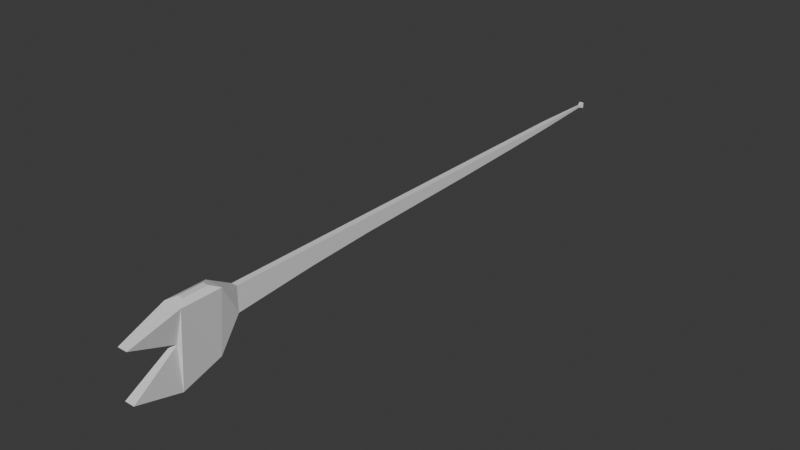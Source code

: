 # Source: very-long-fish.blend  (saved by Blender 4.0.36; exported with 4.5.12 LTS)
import bpy
from mathutils import Matrix  # noqa: F401  (used for matrix-valued properties, if any)

bpy.ops.wm.read_factory_settings(use_empty=True)
scene = bpy.context.scene
scene.name = 'Scene'

# ---- collections
col_collection = bpy.data.collections.new('Collection'); scene.collection.children.link(col_collection)

# ---- materials (node trees are filled in below, after node groups)
mat_material = bpy.data.materials.new('Material')
mat_material.alpha_threshold = 0.0
mat_material.use_transparent_shadow = False
mat_material.roughness = 0.5
mat_material.line_color = (0.0, 0.0, 0.0, 1.0)

# ---- material node trees
mat_material.use_nodes = True; mat_material.node_tree.nodes.clear()
_N = mat_material.node_tree.nodes; _L = mat_material.node_tree.links
n0 = _N.new('ShaderNodeOutputMaterial'); n0.name = 'Material Output'; n0.location = (300, 300)
n1 = _N.new('ShaderNodeBsdfPrincipled'); n1.name = 'Principled BSDF'; n1.location = (10, 300)
n1.inputs[3].default_value = 1.45
_L.new(n1.outputs[0], n0.inputs[0])
n0.is_active_output = True

# ---- world
world_world = bpy.data.worlds.new('World'); scene.world = world_world
world_world.use_nodes = True; world_world.node_tree.nodes.clear()
_N = world_world.node_tree.nodes; _L = world_world.node_tree.links
n0 = _N.new('ShaderNodeOutputWorld'); n0.name = 'World Output'; n0.location = (300, 300)
n1 = _N.new('ShaderNodeBackground'); n1.name = 'Background'; n1.location = (10, 300)
n1.inputs[0].default_value = (0.05088, 0.05088, 0.05088, 1.0)
_L.new(n1.outputs[0], n0.inputs[0])
n0.is_active_output = True
world_world.color = (0.05088, 0.05088, 0.05088)
world_world.use_sun_shadow = False
world_world.sun_shadow_jitter_overblur = 0.0

# ---- meshes
me_cube = bpy.data.meshes.new('Cube')
me_cube.from_pydata([(0.07576, -1.532, 0.02578), (0.02079, -1.532, -0.4831), (0.07576, -1.846, 0.02578), (0.02079, -1.846, -0.5799), (-0.06929, -1.532, 0.02578), (-0.01431, -1.532, -0.4831), (-0.06929, -1.846, 0.02578), (-0.01431, -1.846, -0.5799), (0.04289, -2.22, -0.09277), (0.04289, -2.22, -0.4641), (-0.03641, -2.22, -0.09277), (-0.03641, -2.22, -0.4641), (0.02677, -1.375, -0.05119), (0.02677, -1.375, -0.2435), (-0.02029, -1.375, -0.05119), (-0.02029, -1.375, -0.2435), (0.02677, -0.7273, -0.05119), (0.02677, -0.7273, -0.1949), (-0.02029, -0.7273, -0.05119), (-0.02029, -0.7273, -0.1949), (0.02677, -0.1783, -0.05119), (0.02677, -0.1783, -0.1686), (-0.02029, -0.1783, -0.05119), (-0.02029, -0.1783, -0.1686), (0.02677, 0.4389, -0.05119), (0.02677, 0.4389, -0.1498), (-0.02029, 0.4389, -0.05119), (-0.02029, 0.4389, -0.1498), (0.02677, 0.9654, -0.05119), (0.02677, 0.9654, -0.134), (-0.02029, 0.9654, -0.05119), (-0.02029, 0.9654, -0.134), (0.02677, 1.575, -0.05119), (0.02677, 1.575, -0.1108), (-0.02029, 1.575, -0.05119), (-0.02029, 1.575, -0.1108), (0.02677, 2.048, -0.05119), (0.02677, 2.048, -0.08913), (-0.02029, 2.048, -0.05119), (-0.02029, 2.048, -0.08913), (0.009162, 2.572, -0.05302), (0.009162, 2.572, -0.0733), (-0.002685, 2.572, -0.05302), (-0.002685, 2.572, -0.0733), (0.02237, -1.858, -0.2345), (-0.01589, -1.858, -0.235), (0.0273, -1.592, 0.05017), (0.0273, -1.786, 0.05017), (-0.02082, -1.592, 0.05017), (-0.02082, -1.786, 0.05017), (0.02114, 2.617, -0.04042), (0.02114, 2.617, -0.0859), (-0.01466, 2.617, -0.04042), (-0.01466, 2.617, -0.0859)], [], [(7, 3, 9, 11), (7, 6, 4, 5), (1, 5, 15, 13), (1, 0, 2, 3), (2, 6, 10, 8), (9, 44, 45, 11), (3, 2, 8, 44, 9), (4, 0, 12, 14), (6, 7, 11, 45, 10), (5, 1, 3, 7), (6, 2, 47, 49), (5, 4, 14, 15), (13, 12, 0, 1), (14, 12, 16, 18), (19, 18, 22, 23), (15, 14, 18, 19), (12, 13, 17, 16), (13, 15, 19, 17), (20, 21, 25, 24), (17, 19, 23, 21), (16, 17, 21, 20), (18, 16, 20, 22), (27, 26, 30, 31), (22, 20, 24, 26), (23, 22, 26, 27), (21, 23, 27, 25), (31, 30, 34, 35), (25, 27, 31, 29), (24, 25, 29, 28), (26, 24, 28, 30), (32, 33, 37, 36), (29, 31, 35, 33), (28, 29, 33, 32), (30, 28, 32, 34), (39, 38, 42, 43), (34, 32, 36, 38), (35, 34, 38, 39), (33, 35, 39, 37), (40, 41, 51, 50), (37, 39, 43, 41), (36, 37, 41, 40), (38, 36, 40, 42), (47, 46, 48, 49), (45, 44, 8, 10), (4, 6, 49, 48), (2, 0, 46, 47), (0, 4, 48, 46), (51, 53, 52, 50), (42, 40, 50, 52), (43, 42, 52, 53), (41, 43, 53, 51)])
_uv = me_cube.uv_layers.new(name='UVMap')
_uv.uv.foreach_set('vector', [0.125, 0.75, 0.375, 0.75, 0.375, 0.75, 0.125, 0.75, 0.375, 0.0, 0.625, 0.0, 0.625, 0.25, 0.375, 0.25, 0.375, 0.5, 0.125, 0.5, 0.125, 0.5, 0.375, 0.5, 0.375, 0.5, 0.625, 0.5, 0.625, 0.75, 0.375, 0.75, 0.625, 0.75, 0.875, 0.75, 0.875, 0.75, 0.625, 0.75, 0.375, 0.75, 0.4899, 0.75, 0.5011, 1.0, 0.375, 1.0, 0.375, 0.75, 0.625, 0.75, 0.625, 0.75, 0.4899, 0.75, 0.375, 0.75, 0.875, 0.5, 0.625, 0.5, 0.625, 0.5, 0.875, 0.5, 0.625, 0.0, 0.375, 0.0, 0.375, 0.0, 0.5011, 0.0, 0.625, 0.0, 0.125, 0.5, 0.375, 0.5, 0.375, 0.75, 0.125, 0.75, 0.875, 0.75, 0.625, 0.75, 0.625, 0.75, 0.875, 0.75, 0.375, 0.25, 0.625, 0.25, 0.875, 0.5, 0.125, 0.5, 0.375, 0.5, 0.625, 0.5, 0.625, 0.5, 0.375, 0.5, 0.875, 0.5, 0.625, 0.5, 0.625, 0.5, 0.875, 0.5, 0.125, 0.5, 0.875, 0.5, 0.875, 0.5, 0.125, 0.5, 0.125, 0.5, 0.875, 0.5, 0.875, 0.5, 0.125, 0.5, 0.625, 0.5, 0.375, 0.5, 0.375, 0.5, 0.625, 0.5, 0.375, 0.5, 0.125, 0.5, 0.125, 0.5, 0.375, 0.5, 0.625, 0.5, 0.375, 0.5, 0.375, 0.5, 0.625, 0.5, 0.375, 0.5, 0.125, 0.5, 0.125, 0.5, 0.375, 0.5, 0.625, 0.5, 0.375, 0.5, 0.375, 0.5, 0.625, 0.5, 0.875, 0.5, 0.625, 0.5, 0.625, 0.5, 0.875, 0.5, 0.125, 0.5, 0.875, 0.5, 0.875, 0.5, 0.125, 0.5, 0.875, 0.5, 0.625, 0.5, 0.625, 0.5, 0.875, 0.5, 0.125, 0.5, 0.875, 0.5, 0.875, 0.5, 0.125, 0.5, 0.375, 0.5, 0.125, 0.5, 0.125, 0.5, 0.375, 0.5, 0.125, 0.5, 0.875, 0.5, 0.875, 0.5, 0.125, 0.5, 0.375, 0.5, 0.125, 0.5, 0.125, 0.5, 0.375, 0.5, 0.625, 0.5, 0.375, 0.5, 0.375, 0.5, 0.625, 0.5, 0.875, 0.5, 0.625, 0.5, 0.625, 0.5, 0.875, 0.5, 0.625, 0.5, 0.375, 0.5, 0.375, 0.5, 0.625, 0.5, 0.375, 0.5, 0.125, 0.5, 0.125, 0.5, 0.375, 0.5, 0.625, 0.5, 0.375, 0.5, 0.375, 0.5, 0.625, 0.5, 0.875, 0.5, 0.625, 0.5, 0.625, 0.5, 0.875, 0.5, 0.125, 0.5, 0.875, 0.5, 0.875, 0.5, 0.125, 0.5, 0.875, 0.5, 0.625, 0.5, 0.625, 0.5, 0.875, 0.5, 0.125, 0.5, 0.875, 0.5, 0.875, 0.5, 0.125, 0.5, 0.375, 0.5, 0.125, 0.5, 0.125, 0.5, 0.375, 0.5, 0.625, 0.5, 0.375, 0.5, 0.375, 0.5, 0.625, 0.5, 0.375, 0.5, 0.125, 0.5, 0.125, 0.5, 0.375, 0.5, 0.625, 0.5, 0.375, 0.5, 0.375, 0.5, 0.625, 0.5, 0.875, 0.5, 0.625, 0.5, 0.625, 0.5, 0.875, 0.5, 0.625, 0.75, 0.625, 0.5, 0.875, 0.5, 0.625, 0.0, 0.5011, 1.0, 0.4899, 0.75, 0.625, 0.75, 0.625, 1.0, 0.625, 0.25, 0.625, 0.0, 0.625, 0.0, 0.625, 0.25, 0.625, 0.75, 0.625, 0.5, 0.625, 0.5, 0.625, 0.75, 0.625, 0.5, 0.875, 0.5, 0.875, 0.5, 0.625, 0.5, 0.375, 0.5, 0.125, 0.5, 0.875, 0.5, 0.625, 0.5, 0.875, 0.5, 0.625, 0.5, 0.625, 0.5, 0.875, 0.5, 0.125, 0.5, 0.875, 0.5, 0.875, 0.5, 0.125, 0.5, 0.375, 0.5, 0.125, 0.5, 0.125, 0.5, 0.375, 0.5])
me_cube.materials.append(mat_material)
me_cube.use_mirror_vertex_groups = False
me_cube.update()

# ---- objects
ob_cube = bpy.data.objects.new('Cube', me_cube)

# ---- transforms, parenting, visibility, modifiers, constraints
ob_cube.location = (0.0, 0.0, 0.0)
ob_cube.lock_rotations_4d = False
ob_cube.empty_display_type = 'ARROWS'
ob_cube.lineart.crease_threshold = 0.0

# ---- collection membership
col_collection.objects.link(ob_cube)

# ---- scene / render settings (as saved in the file)
scene.frame_start = 1; scene.frame_end = 250; scene.frame_set(1)
scene.render.engine = 'BLENDER_EEVEE_NEXT'
scene.cycles.sampling_pattern = 'TABULATED_SOBOL'
bpy.context.view_layer.update()

# ---- added for rendering (the .blend has no active camera and no usable light): camera, sun
cam_auto = bpy.data.cameras.new('AutoCamera')
cam_auto.lens = 50.0
cam_auto.sensor_width = 36.0
cam_auto.clip_end = 1000.0
ob_auto_camera = bpy.data.objects.new('AutoCamera', cam_auto)
scene.collection.objects.link(ob_auto_camera)
ob_auto_camera.location = (4.51833, -5.2196, 3.34722)
ob_auto_camera.rotation_euler = (1.09748, -7.21219e-08, 0.694738)
scene.camera = ob_auto_camera
light_auto_sun = bpy.data.lights.new('AutoSun', 'SUN')
light_auto_sun.energy = 3.0
light_auto_sun.angle = 0.0523599
ob_auto_sun = bpy.data.objects.new('AutoSun', light_auto_sun)
scene.collection.objects.link(ob_auto_sun)
ob_auto_sun.rotation_euler = (0.872665, 0.174533, 0.523599)
bpy.context.view_layer.update()
